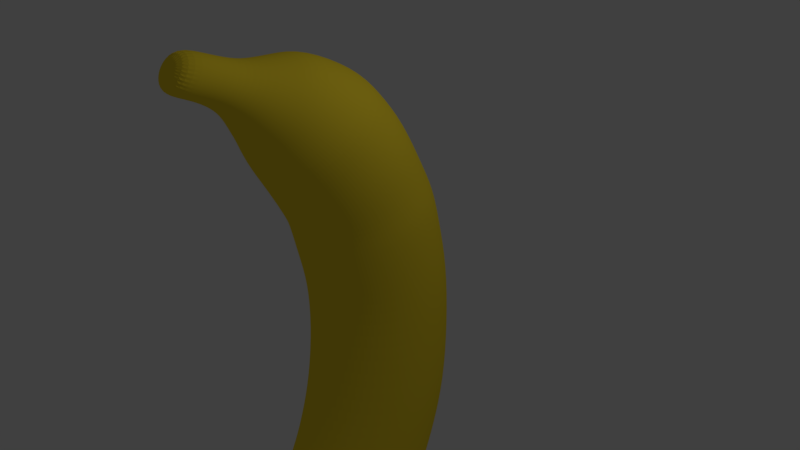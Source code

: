 # Source: bannana.blend  (saved by Blender 2.79.0; exported with 4.5.12 LTS)
import bpy
from mathutils import Matrix  # noqa: F401  (used for matrix-valued properties, if any)

bpy.ops.wm.read_factory_settings(use_empty=True)
scene = bpy.context.scene
scene.name = 'Scene'

# ---- collections
col_collection_1 = bpy.data.collections.new('Collection 1'); scene.collection.children.link(col_collection_1)

# ---- materials (node trees are filled in below, after node groups)
mat_material_001 = bpy.data.materials.new('Material.001')
mat_material_001.alpha_threshold = 0.0
mat_material_001.use_transparent_shadow = False
mat_material_001.diffuse_color = (1.0, 0.7529, 0.0356, 1.0)
mat_material_001.roughness = 0.5

# ---- material node trees

# ---- world
world_world = bpy.data.worlds.new('World'); scene.world = world_world
world_world.color = (0.05088, 0.05088, 0.05088)
world_world.use_sun_shadow = False
world_world.sun_shadow_jitter_overblur = 0.0
world_world.cycles.sampling_method = 'MANUAL'

# ---- cameras
cam_camera = bpy.data.cameras.new('Camera')
cam_camera.clip_end = 100.0
cam_camera.lens = 35.0
cam_camera.sensor_width = 32.0
cam_camera.sensor_height = 18.0
cam_camera.ortho_scale = 7.314
cam_camera.dof.focus_distance = 0.0
cam_camera.dof.aperture_fstop = 128.0

# ---- lights
light_lamp = bpy.data.lights.new('Lamp', 'POINT')
light_lamp.transmission_factor = 0.0
light_lamp.cutoff_distance = 30.0
light_lamp.energy = 100.0
light_lamp.shadow_buffer_clip_start = 1.001
light_lamp.shadow_soft_size = 0.1
light_lamp.shadow_maximum_resolution = 0.006
light_lamp.use_absolute_resolution = True

# ---- meshes
me_cylinder = bpy.data.meshes.new('Cylinder')
me_cylinder.from_pydata([(2.375e-09, 0.9075, 0.08079), (0.0, 1.0, 1.0), (0.1912, 0.8887, 0.08079), (0.1951, 0.9808, 1.0), (0.375, 0.8329, 0.08079), (0.3827, 0.9239, 1.0), (0.5445, 0.7423, 0.08079), (0.5556, 0.8315, 1.0), (0.693, 0.6205, 0.08079), (0.7071, 0.7071, 1.0), (0.8148, 0.472, 0.08079), (0.8315, 0.5556, 1.0), (0.9054, 0.3025, 0.08079), (0.9239, 0.3827, 1.0), (0.9612, 0.1187, 0.08079), (0.9808, 0.1951, 1.0), (0.98, -0.07249, 0.08079), (1.0, 7.55e-08, 1.0), (0.9612, -0.2637, 0.08079), (0.9808, -0.1951, 1.0), (0.9054, -0.4475, 0.08079), (0.9239, -0.3827, 1.0), (0.8148, -0.617, 0.08079), (0.8315, -0.5556, 1.0), (0.693, -0.7655, 0.08079), (0.7071, -0.7071, 1.0), (0.5445, -0.8873, 0.08079), (0.5556, -0.8315, 1.0), (0.375, -0.9779, 0.08079), (0.3827, -0.9239, 1.0), (0.1912, -1.034, 0.08079), (0.1951, -0.9808, 1.0), (-3.169e-07, -1.052, 0.08079), (-3.258e-07, -1.0, 1.0), (-0.1912, -1.034, 0.08079), (-0.1951, -0.9808, 1.0), (-0.375, -0.9779, 0.08079), (-0.3827, -0.9239, 1.0), (-0.5445, -0.8873, 0.08079), (-0.5556, -0.8315, 1.0), (-0.693, -0.7655, 0.08079), (-0.7071, -0.7071, 1.0), (-0.8148, -0.617, 0.08079), (-0.8315, -0.5556, 1.0), (-0.9054, -0.4475, 0.08079), (-0.9239, -0.3827, 1.0), (-0.9612, -0.2637, 0.08079), (-0.9808, -0.1951, 1.0), (-0.98, -0.07249, 0.08079), (-1.0, 9.656e-07, 1.0), (-0.9612, 0.1187, 0.08079), (-0.9808, 0.1951, 1.0), (-0.9054, 0.3025, 0.08079), (-0.9239, 0.3827, 1.0), (-0.8148, 0.472, 0.08079), (-0.8315, 0.5556, 1.0), (-0.693, 0.6205, 0.08079), (-0.7071, 0.7071, 1.0), (-0.5445, 0.7423, 0.08079), (-0.5556, 0.8315, 1.0), (-0.375, 0.8329, 0.08079), (-0.3827, 0.9239, 1.0), (-0.1912, 0.8887, 0.08079), (-0.1951, 0.9808, 1.0), (-6.373e-08, 1.182, 1.68), (0.1951, 1.163, 1.68), (0.3827, 1.106, 1.68), (0.5556, 1.013, 1.68), (0.7071, 0.889, 1.68), (0.8315, 0.7375, 1.68), (0.9239, 0.5646, 1.68), (0.9808, 0.377, 1.68), (1.0, 0.1819, 1.68), (0.9808, -0.0132, 1.68), (0.9239, -0.2008, 1.68), (0.8315, -0.3737, 1.68), (0.7071, -0.5252, 1.68), (0.5556, -0.6496, 1.68), (0.3827, -0.742, 1.68), (0.1951, -0.7989, 1.68), (-3.896e-07, -0.8181, 1.68), (-0.1951, -0.7989, 1.68), (-0.3827, -0.742, 1.68), (-0.5556, -0.6496, 1.68), (-0.7071, -0.5252, 1.68), (-0.8315, -0.3737, 1.68), (-0.9239, -0.2008, 1.68), (-0.9808, -0.0132, 1.68), (-1.0, 0.1819, 1.68), (-0.9808, 0.377, 1.68), (-0.9239, 0.5646, 1.68), (-0.8315, 0.7375, 1.68), (-0.7071, 0.889, 1.68), (-0.5556, 1.013, 1.68), (-0.3827, 1.106, 1.68), (-0.1951, 1.163, 1.68), (-6.373e-08, 1.348, 2.131), (0.1951, 1.329, 2.131), (0.3827, 1.272, 2.131), (0.5556, 1.179, 2.131), (0.7071, 1.055, 2.131), (0.8315, 0.9035, 2.131), (0.9239, 0.7306, 2.131), (0.9808, 0.5431, 2.131), (1.0, 0.348, 2.131), (0.9808, 0.1529, 2.131), (0.9239, -0.03472, 2.131), (0.8315, -0.2076, 2.131), (0.7071, -0.3591, 2.131), (0.5556, -0.4835, 2.131), (0.3827, -0.5759, 2.131), (0.1951, -0.6328, 2.131), (-3.896e-07, -0.652, 2.131), (-0.1951, -0.6328, 2.131), (-0.3827, -0.5759, 2.131), (-0.5556, -0.4835, 2.131), (-0.7071, -0.3591, 2.131), (-0.8315, -0.2076, 2.131), (-0.9239, -0.03472, 2.131), (-0.9808, 0.1529, 2.131), (-1.0, 0.348, 2.131), (-0.9808, 0.5431, 2.131), (-0.9239, 0.7306, 2.131), (-0.8315, 0.9035, 2.131), (-0.7071, 1.055, 2.131), (-0.5556, 1.179, 2.131), (-0.3827, 1.272, 2.131), (-0.1951, 1.329, 2.131), (-1.275e-07, 1.565, 2.553), (0.1951, 1.546, 2.554), (0.3827, 1.489, 2.557), (0.5556, 1.397, 2.562), (0.7071, 1.273, 2.568), (0.8315, 1.122, 2.576), (0.9239, 0.9489, 2.585), (0.9808, 0.7616, 2.595), (1.0, 0.5668, 2.605), (0.9808, 0.3719, 2.616), (0.9239, 0.1846, 2.625), (0.8315, 0.01195, 2.634), (0.7071, -0.1394, 2.642), (0.5556, -0.2636, 2.649), (0.3827, -0.3559, 2.654), (0.1951, -0.4127, 2.657), (-4.533e-07, -0.4319, 2.658), (-0.1951, -0.4127, 2.657), (-0.3827, -0.3559, 2.654), (-0.5556, -0.2636, 2.649), (-0.7071, -0.1394, 2.642), (-0.8315, 0.01195, 2.634), (-0.9239, 0.1846, 2.625), (-0.9808, 0.3719, 2.616), (-1.0, 0.5668, 2.605), (-0.9808, 0.7616, 2.595), (-0.9239, 0.9489, 2.585), (-0.8315, 1.122, 2.576), (-0.7071, 1.273, 2.568), (-0.5556, 1.397, 2.562), (-0.3827, 1.489, 2.557), (-0.1951, 1.546, 2.554), (-1.252e-07, 1.738, 2.907), (0.1889, 1.719, 2.909), (0.3705, 1.665, 2.915), (0.5378, 1.576, 2.925), (0.6845, 1.456, 2.937), (0.8049, 1.31, 2.952), (0.8944, 1.143, 2.97), (0.9495, 0.9628, 2.989), (0.9681, 0.775, 3.009), (0.9495, 0.5872, 3.028), (0.8944, 0.4066, 3.047), (0.8049, 0.2401, 3.065), (0.6845, 0.09421, 3.08), (0.5378, -0.02553, 3.093), (0.3705, -0.1145, 3.102), (0.1889, -0.1693, 3.108), (-4.407e-07, -0.1878, 3.11), (-0.1889, -0.1693, 3.108), (-0.3705, -0.1145, 3.102), (-0.5378, -0.02553, 3.093), (-0.6845, 0.09421, 3.08), (-0.8049, 0.2401, 3.065), (-0.8944, 0.4066, 3.047), (-0.9495, 0.5872, 3.028), (-0.9681, 0.775, 3.009), (-0.9495, 0.9628, 2.989), (-0.8944, 1.143, 2.97), (-0.8049, 1.31, 2.952), (-0.6845, 1.456, 2.937), (-0.5378, 1.576, 2.925), (-0.3705, 1.665, 2.915), (-0.1889, 1.719, 2.909), (-1.199e-07, 1.925, 3.197), (0.1741, 1.908, 3.2), (0.3415, 1.859, 3.211), (0.4958, 1.778, 3.228), (0.631, 1.669, 3.251), (0.742, 1.537, 3.278), (0.8244, 1.386, 3.31), (0.8752, 1.222, 3.345), (0.8923, 1.052, 3.38), (0.8752, 0.8814, 3.416), (0.8244, 0.7176, 3.451), (0.742, 0.5666, 3.482), (0.631, 0.4343, 3.51), (0.4958, 0.3257, 3.533), (0.3415, 0.245, 3.55), (0.1741, 0.1953, 3.56), (-4.107e-07, 0.1785, 3.564), (-0.1741, 0.1953, 3.56), (-0.3415, 0.245, 3.55), (-0.4958, 0.3257, 3.533), (-0.631, 0.4343, 3.51), (-0.742, 0.5666, 3.482), (-0.8244, 0.7176, 3.451), (-0.8752, 0.8814, 3.416), (-0.8923, 1.052, 3.38), (-0.8752, 1.222, 3.345), (-0.8244, 1.386, 3.31), (-0.742, 1.537, 3.278), (-0.631, 1.669, 3.251), (-0.4958, 1.778, 3.228), (-0.3415, 1.859, 3.211), (-0.1741, 1.908, 3.2), (-8.7e-08, 2.181, 3.605), (0.1112, 2.171, 3.61), (0.2181, 2.142, 3.625), (0.3167, 2.096, 3.65), (0.4031, 2.033, 3.683), (0.474, 1.957, 3.723), (0.5267, 1.87, 3.769), (0.5591, 1.775, 3.819), (0.57, 1.677, 3.871), (0.5591, 1.578, 3.923), (0.5267, 1.484, 3.972), (0.474, 1.396, 4.018), (0.4031, 1.32, 4.059), (0.3167, 1.257, 4.092), (0.2181, 1.211, 4.116), (0.1112, 1.182, 4.131), (-2.727e-07, 1.172, 4.136), (-0.1112, 1.182, 4.131), (-0.2181, 1.211, 4.116), (-0.3167, 1.257, 4.092), (-0.4031, 1.32, 4.059), (-0.474, 1.396, 4.018), (-0.5267, 1.484, 3.972), (-0.5591, 1.578, 3.923), (-0.57, 1.677, 3.871), (-0.5591, 1.775, 3.819), (-0.5267, 1.87, 3.769), (-0.474, 1.957, 3.723), (-0.4031, 2.033, 3.683), (-0.3167, 2.096, 3.65), (-0.2181, 2.142, 3.625), (-0.1112, 2.171, 3.61), (-6.599e-08, 2.44, 4.02), (0.05786, 2.437, 4.024), (0.1135, 2.426, 4.037), (0.1648, 2.409, 4.059), (0.2097, 2.386, 4.087), (0.2466, 2.358, 4.122), (0.274, 2.325, 4.162), (0.2909, 2.29, 4.205), (0.2966, 2.254, 4.25), (0.2909, 2.217, 4.295), (0.274, 2.182, 4.338), (0.2466, 2.15, 4.378), (0.2097, 2.122, 4.413), (0.1648, 2.099, 4.442), (0.1135, 2.081, 4.463), (0.05786, 2.071, 4.476), (-1.626e-07, 2.067, 4.481), (-0.05786, 2.071, 4.476), (-0.1135, 2.081, 4.463), (-0.1648, 2.099, 4.442), (-0.2097, 2.122, 4.413), (-0.2466, 2.15, 4.378), (-0.274, 2.182, 4.338), (-0.2909, 2.217, 4.295), (-0.2966, 2.254, 4.25), (-0.2909, 2.29, 4.205), (-0.274, 2.325, 4.162), (-0.2466, 2.358, 4.122), (-0.2097, 2.386, 4.087), (-0.1648, 2.409, 4.059), (-0.1135, 2.426, 4.037), (-0.05786, 2.437, 4.024), (2.375e-09, 0.9398, -0.6515), (0.1912, 0.9211, -0.6538), (0.375, 0.8658, -0.6606), (0.5445, 0.7759, -0.6716), (0.693, 0.6549, -0.6864), (0.8148, 0.5075, -0.7044), (0.9054, 0.3393, -0.7249), (0.9612, 0.1568, -0.7472), (0.98, -0.03295, -0.7704), (0.9612, -0.2227, -0.7936), (0.9054, -0.4052, -0.8159), (0.8148, -0.5734, -0.8365), (0.693, -0.7208, -0.8545), (0.5445, -0.8418, -0.8693), (0.375, -0.9317, -0.8803), (0.1912, -0.987, -0.8871), (-3.169e-07, -1.006, -0.8894), (-0.1912, -0.987, -0.8871), (-0.375, -0.9317, -0.8803), (-0.5445, -0.8418, -0.8693), (-0.693, -0.7208, -0.8545), (-0.8148, -0.5734, -0.8365), (-0.9054, -0.4052, -0.8159), (-0.9612, -0.2227, -0.7936), (-0.98, -0.03295, -0.7704), (-0.9612, 0.1568, -0.7472), (-0.9054, 0.3393, -0.7249), (-0.8148, 0.5075, -0.7044), (-0.693, 0.6549, -0.6864), (-0.5445, 0.7759, -0.6716), (-0.375, 0.8658, -0.6606), (-0.1912, 0.9211, -0.6538), (6.037e-09, 1.066, -1.146), (0.1912, 1.048, -1.15), (0.375, 0.9938, -1.163), (0.5445, 0.9057, -1.185), (0.693, 0.7872, -1.213), (0.8148, 0.6428, -1.248), (0.9054, 0.4781, -1.287), (0.9612, 0.2993, -1.33), (0.98, 0.1134, -1.375), (0.9612, -0.07246, -1.42), (0.9054, -0.2512, -1.463), (0.8148, -0.416, -1.502), (0.693, -0.5604, -1.537), (0.5445, -0.6789, -1.565), (0.375, -0.7669, -1.586), (0.1912, -0.8211, -1.599), (-3.133e-07, -0.8395, -1.604), (-0.1912, -0.8211, -1.599), (-0.375, -0.7669, -1.586), (-0.5445, -0.6789, -1.565), (-0.693, -0.5604, -1.537), (-0.8148, -0.416, -1.502), (-0.9054, -0.2512, -1.463), (-0.9612, -0.07246, -1.42), (-0.98, 0.1134, -1.375), (-0.9612, 0.2993, -1.33), (-0.9054, 0.4781, -1.287), (-0.8148, 0.6428, -1.248), (-0.693, 0.7872, -1.213), (-0.5445, 0.9057, -1.185), (-0.375, 0.9938, -1.163), (-0.1912, 1.048, -1.15), (3.474e-09, 1.18, -1.619), (0.1912, 1.162, -1.624), (0.375, 1.107, -1.637), (0.5445, 1.019, -1.658), (0.693, 0.9009, -1.686), (0.8148, 0.7565, -1.721), (0.9054, 0.5918, -1.761), (0.9612, 0.413, -1.804), (0.98, 0.2271, -1.848), (0.9612, 0.04122, -1.893), (0.9054, -0.1375, -1.936), (0.8148, -0.3023, -1.975), (0.693, -0.4467, -2.01), (0.5445, -0.5652, -2.039), (0.375, -0.6532, -2.06), (0.1912, -0.7075, -2.073), (-3.159e-07, -0.7258, -2.077), (-0.1912, -0.7075, -2.073), (-0.375, -0.6532, -2.06), (-0.5445, -0.5652, -2.039), (-0.693, -0.4467, -2.01), (-0.8148, -0.3023, -1.975), (-0.9054, -0.1375, -1.936), (-0.9612, 0.04122, -1.893), (-0.98, 0.2271, -1.848), (-0.9612, 0.413, -1.804), (-0.9054, 0.5918, -1.761), (-0.8148, 0.7565, -1.721), (-0.693, 0.9009, -1.686), (-0.5445, 1.019, -1.658), (-0.375, 1.107, -1.637), (-0.1912, 1.162, -1.624), (7.56e-09, 1.245, -1.799), (0.1847, 1.228, -1.805), (0.3623, 1.178, -1.825), (0.526, 1.097, -1.857), (0.6695, 0.9873, -1.901), (0.7872, 0.8539, -1.953), (0.8747, 0.7017, -2.014), (0.9286, 0.5365, -2.079), (0.9467, 0.3647, -2.147), (0.9286, 0.193, -2.215), (0.8747, 0.02782, -2.28), (0.7872, -0.1244, -2.34), (0.6695, -0.2578, -2.393), (0.526, -0.3673, -2.436), (0.3623, -0.4487, -2.468), (0.1847, -0.4988, -2.488), (-3.009e-07, -0.5157, -2.495), (-0.1847, -0.4988, -2.488), (-0.3623, -0.4487, -2.468), (-0.526, -0.3673, -2.436), (-0.6695, -0.2578, -2.393), (-0.7872, -0.1244, -2.34), (-0.8747, 0.02782, -2.28), (-0.9286, 0.193, -2.215), (-0.9467, 0.3647, -2.147), (-0.9286, 0.5365, -2.079), (-0.8747, 0.7017, -2.014), (-0.7872, 0.8539, -1.953), (-0.6695, 0.9873, -1.901), (-0.526, 1.097, -1.857), (-0.3623, 1.178, -1.825), (-0.1847, 1.228, -1.805), (-1.189e-07, 1.425, -2.132), (0.1847, 1.409, -2.141), (0.3623, 1.362, -2.168), (0.526, 1.287, -2.212), (0.6695, 1.185, -2.272), (0.7872, 1.061, -2.344), (0.8747, 0.9197, -2.426), (0.9286, 0.7663, -2.516), (0.9467, 0.6067, -2.609), (0.9286, 0.4471, -2.702), (0.8747, 0.2937, -2.791), (0.7872, 0.1523, -2.874), (0.6695, 0.02833, -2.946), (0.526, -0.0734, -3.005), (0.3623, -0.149, -3.049), (0.1847, -0.1955, -3.076), (-4.274e-07, -0.2112, -3.086), (-0.1847, -0.1955, -3.076), (-0.3623, -0.149, -3.049), (-0.526, -0.0734, -3.005), (-0.6695, 0.02833, -2.946), (-0.7872, 0.1523, -2.874), (-0.8747, 0.2937, -2.791), (-0.9286, 0.4471, -2.702), (-0.9467, 0.6067, -2.609), (-0.9286, 0.7663, -2.516), (-0.8747, 0.9197, -2.426), (-0.7872, 1.061, -2.344), (-0.6695, 1.185, -2.272), (-0.526, 1.287, -2.212), (-0.3623, 1.362, -2.168), (-0.1847, 1.409, -2.141), (-1.111e-07, 1.596, -2.429), (0.1775, 1.582, -2.439), (0.3482, 1.54, -2.47), (0.5055, 1.472, -2.519), (0.6434, 1.38, -2.586), (0.7565, 1.269, -2.667), (0.8406, 1.142, -2.759), (0.8924, 1.003, -2.86), (0.9099, 0.8599, -2.964), (0.8924, 0.7164, -3.068), (0.8406, 0.5783, -3.169), (0.7565, 0.4511, -3.261), (0.6434, 0.3396, -3.343), (0.5055, 0.2481, -3.409), (0.3482, 0.1801, -3.459), (0.1775, 0.1383, -3.489), (-4.076e-07, 0.1241, -3.499), (-0.1775, 0.1383, -3.489), (-0.3482, 0.1801, -3.459), (-0.5055, 0.2481, -3.409), (-0.6434, 0.3396, -3.343), (-0.7565, 0.4511, -3.261), (-0.8406, 0.5783, -3.169), (-0.8924, 0.7164, -3.068), (-0.9099, 0.8599, -2.964), (-0.8924, 1.003, -2.86), (-0.8406, 1.142, -2.759), (-0.7565, 1.269, -2.667), (-0.6434, 1.38, -2.586), (-0.5055, 1.472, -2.519), (-0.3482, 1.54, -2.47), (-0.1775, 1.582, -2.439), (-1.114e-07, 1.803, -2.765), (0.1685, 1.79, -2.775), (0.3306, 1.75, -2.804), (0.4799, 1.685, -2.851), (0.6108, 1.599, -2.914), (0.7183, 1.493, -2.991), (0.7981, 1.372, -3.079), (0.8473, 1.241, -3.174), (0.8639, 1.105, -3.273), (0.8473, 0.9683, -3.372), (0.7981, 0.8373, -3.468), (0.7183, 0.7165, -3.556), (0.6108, 0.6106, -3.633), (0.4799, 0.5237, -3.696), (0.3306, 0.4592, -3.743), (0.1685, 0.4194, -3.772), (-3.929e-07, 0.406, -3.781), (-0.1685, 0.4194, -3.772), (-0.3306, 0.4592, -3.743), (-0.4799, 0.5237, -3.696), (-0.6108, 0.6106, -3.633), (-0.7183, 0.7165, -3.556), (-0.7981, 0.8373, -3.468), (-0.8473, 0.9683, -3.372), (-0.8639, 1.105, -3.273), (-0.8473, 1.241, -3.174), (-0.7981, 1.372, -3.079), (-0.7183, 1.493, -2.991), (-0.6108, 1.599, -2.914), (-0.4799, 1.685, -2.851), (-0.3306, 1.75, -2.804), (-0.1685, 1.79, -2.775), (-2.227e-07, 1.921, -3.053), (0.1339, 1.912, -3.063), (0.2627, 1.886, -3.092), (0.3813, 1.843, -3.139), (0.4854, 1.786, -3.202), (0.5707, 1.716, -3.279), (0.6342, 1.636, -3.366), (0.6732, 1.549, -3.462), (0.6864, 1.459, -3.56), (0.6732, 1.368, -3.659), (0.6342, 1.281, -3.754), (0.5707, 1.201, -3.842), (0.4854, 1.131, -3.919), (0.3813, 1.074, -3.982), (0.2627, 1.031, -4.029), (0.1339, 1.005, -4.058), (-4.464e-07, 0.9958, -4.067), (-0.1339, 1.005, -4.058), (-0.2627, 1.031, -4.029), (-0.3813, 1.074, -3.982), (-0.4854, 1.131, -3.919), (-0.5707, 1.201, -3.842), (-0.6342, 1.281, -3.754), (-0.6732, 1.368, -3.659), (-0.6864, 1.459, -3.56), (-0.6732, 1.549, -3.462), (-0.6342, 1.636, -3.366), (-0.5707, 1.716, -3.279), (-0.4854, 1.786, -3.202), (-0.3813, 1.843, -3.139), (-0.2627, 1.886, -3.092), (-0.1339, 1.912, -3.063), (-2.675e-07, 2.022, -3.237), (0.1084, 2.015, -3.246), (0.2127, 1.995, -3.27), (0.3088, 1.962, -3.309), (0.3931, 1.918, -3.362), (0.4622, 1.864, -3.427), (0.5136, 1.802, -3.5), (0.5452, 1.735, -3.58), (0.5559, 1.665, -3.663), (0.5452, 1.596, -3.747), (0.5136, 1.529, -3.826), (0.4622, 1.467, -3.9), (0.3931, 1.413, -3.965), (0.3088, 1.368, -4.018), (0.2127, 1.335, -4.057), (0.1084, 1.315, -4.081), (-4.486e-07, 1.308, -4.089), (-0.1084, 1.315, -4.081), (-0.2127, 1.335, -4.057), (-0.3088, 1.368, -4.018), (-0.3931, 1.413, -3.965), (-0.4622, 1.467, -3.9), (-0.5136, 1.529, -3.826), (-0.5452, 1.596, -3.747), (-0.5559, 1.665, -3.663), (-0.5452, 1.735, -3.58), (-0.5136, 1.802, -3.5), (-0.4622, 1.864, -3.427), (-0.3931, 1.918, -3.362), (-0.3088, 1.962, -3.309), (-0.2127, 1.995, -3.27), (-0.1084, 2.015, -3.246), (-2.601e-07, 2.179, -3.533), (0.07305, 2.174, -3.538), (0.1433, 2.16, -3.555), (0.208, 2.138, -3.581), (0.2648, 2.108, -3.617), (0.3113, 2.072, -3.66), (0.346, 2.03, -3.71), (0.3673, 1.985, -3.764), (0.3745, 1.938, -3.82), (0.3673, 1.891, -3.876), (0.346, 1.846, -3.93), (0.3113, 1.805, -3.979), (0.2648, 1.768, -4.023), (0.208, 1.738, -4.058), (0.1433, 1.716, -4.085), (0.07305, 1.702, -4.101), (-3.821e-07, 1.698, -4.107), (-0.07305, 1.702, -4.101), (-0.1433, 1.716, -4.085), (-0.208, 1.738, -4.058), (-0.2648, 1.768, -4.023), (-0.3114, 1.805, -3.979), (-0.346, 1.846, -3.93), (-0.3673, 1.891, -3.876), (-0.3745, 1.938, -3.82), (-0.3673, 1.985, -3.764), (-0.346, 2.03, -3.71), (-0.3113, 2.072, -3.66), (-0.2648, 2.108, -3.617), (-0.208, 2.138, -3.581), (-0.1433, 2.16, -3.555), (-0.07305, 2.174, -3.538), (-1.221e-07, 2.377, -3.715), (0.05693, 2.374, -3.719), (0.1117, 2.363, -3.731), (0.1621, 2.345, -3.752), (0.2063, 2.321, -3.779), (0.2426, 2.291, -3.812), (0.2696, 2.258, -3.85), (0.2862, 2.221, -3.891), (0.2918, 2.184, -3.933), (0.2862, 2.146, -3.976), (0.2696, 2.109, -4.017), (0.2426, 2.076, -4.054), (0.2063, 2.047, -4.087), (0.1621, 2.023, -4.115), (0.1117, 2.005, -4.135), (0.05693, 1.994, -4.147), (-2.172e-07, 1.99, -4.151), (-0.05693, 1.994, -4.147), (-0.1117, 2.005, -4.135), (-0.1621, 2.023, -4.115), (-0.2063, 2.047, -4.087), (-0.2426, 2.076, -4.054), (-0.2696, 2.109, -4.017), (-0.2862, 2.146, -3.976), (-0.2918, 2.184, -3.933), (-0.2862, 2.221, -3.891), (-0.2696, 2.258, -3.85), (-0.2426, 2.291, -3.812), (-0.2063, 2.321, -3.779), (-0.1621, 2.345, -3.752), (-0.1117, 2.363, -3.731), (-0.05693, 2.374, -3.719), (-1.053e-07, 2.642, -3.855), (0.05134, 2.639, -3.859), (0.1007, 2.631, -3.872), (0.1462, 2.618, -3.893), (0.1861, 2.601, -3.92), (0.2188, 2.58, -3.954), (0.2431, 2.557, -3.993), (0.2581, 2.531, -4.035), (0.2631, 2.504, -4.079), (0.2581, 2.477, -4.123), (0.2431, 2.451, -4.165), (0.2188, 2.427, -4.203), (0.1861, 2.406, -4.237), (0.1462, 2.389, -4.265), (0.1007, 2.376, -4.286), (0.05134, 2.369, -4.299), (-1.91e-07, 2.366, -4.303), (-0.05134, 2.369, -4.299), (-0.1007, 2.376, -4.286), (-0.1462, 2.389, -4.265), (-0.1861, 2.406, -4.237), (-0.2188, 2.427, -4.203), (-0.2431, 2.451, -4.165), (-0.2581, 2.477, -4.123), (-0.2631, 2.504, -4.079), (-0.2581, 2.531, -4.035), (-0.2431, 2.557, -3.993), (-0.2188, 2.58, -3.954), (-0.1861, 2.601, -3.92), (-0.1462, 2.618, -3.893), (-0.1007, 2.631, -3.872), (-0.05134, 2.639, -3.859), (-1.146e-07, 2.962, -3.981), (0.05031, 2.959, -3.985), (0.09869, 2.951, -3.998), (0.1433, 2.939, -4.018), (0.1823, 2.922, -4.045), (0.2144, 2.901, -4.079), (0.2382, 2.878, -4.116), (0.2529, 2.853, -4.158), (0.2579, 2.826, -4.201), (0.2529, 2.8, -4.243), (0.2382, 2.775, -4.285), (0.2144, 2.751, -4.323), (0.1823, 2.731, -4.356), (0.1433, 2.714, -4.383), (0.09869, 2.702, -4.403), (0.05031, 2.694, -4.416), (-1.986e-07, 2.691, -4.42), (-0.05031, 2.694, -4.416), (-0.09869, 2.702, -4.403), (-0.1433, 2.714, -4.383), (-0.1823, 2.731, -4.356), (-0.2144, 2.751, -4.323), (-0.2382, 2.775, -4.285), (-0.2529, 2.8, -4.243), (-0.2579, 2.826, -4.201), (-0.2529, 2.853, -4.158), (-0.2382, 2.878, -4.116), (-0.2144, 2.901, -4.079), (-0.1823, 2.922, -4.045), (-0.1433, 2.939, -4.018), (-0.09869, 2.951, -3.998), (-0.05031, 2.959, -3.985)], [], [(0, 1, 3, 2), (2, 3, 5, 4), (4, 5, 7, 6), (6, 7, 9, 8), (8, 9, 11, 10), (10, 11, 13, 12), (12, 13, 15, 14), (14, 15, 17, 16), (16, 17, 19, 18), (18, 19, 21, 20), (20, 21, 23, 22), (22, 23, 25, 24), (24, 25, 27, 26), (26, 27, 29, 28), (28, 29, 31, 30), (30, 31, 33, 32), (32, 33, 35, 34), (34, 35, 37, 36), (36, 37, 39, 38), (38, 39, 41, 40), (40, 41, 43, 42), (42, 43, 45, 44), (44, 45, 47, 46), (46, 47, 49, 48), (48, 49, 51, 50), (50, 51, 53, 52), (52, 53, 55, 54), (54, 55, 57, 56), (56, 57, 59, 58), (58, 59, 61, 60), (63, 61, 94, 95), (60, 61, 63, 62), (62, 63, 1, 0), (14, 16, 296, 295), (88, 87, 119, 120), (19, 17, 72, 73), (37, 35, 81, 82), (55, 53, 90, 91), (11, 9, 68, 69), (29, 27, 77, 78), (47, 45, 86, 87), (3, 1, 64, 65), (1, 63, 95, 64), (21, 19, 73, 74), (39, 37, 82, 83), (57, 55, 91, 92), (13, 11, 69, 70), (31, 29, 78, 79), (49, 47, 87, 88), (5, 3, 65, 66), (23, 21, 74, 75), (41, 39, 83, 84), (59, 57, 92, 93), (15, 13, 70, 71), (33, 31, 79, 80), (51, 49, 88, 89), (7, 5, 66, 67), (25, 23, 75, 76), (43, 41, 84, 85), (61, 59, 93, 94), (17, 15, 71, 72), (35, 33, 80, 81), (53, 51, 89, 90), (9, 7, 67, 68), (27, 25, 76, 77), (45, 43, 85, 86), (123, 122, 154, 155), (75, 74, 106, 107), (89, 88, 120, 121), (76, 75, 107, 108), (90, 89, 121, 122), (77, 76, 108, 109), (91, 90, 122, 123), (78, 77, 109, 110), (65, 64, 96, 97), (92, 91, 123, 124), (79, 78, 110, 111), (66, 65, 97, 98), (93, 92, 124, 125), (80, 79, 111, 112), (67, 66, 98, 99), (94, 93, 125, 126), (81, 80, 112, 113), (68, 67, 99, 100), (95, 94, 126, 127), (82, 81, 113, 114), (69, 68, 100, 101), (64, 95, 127, 96), (83, 82, 114, 115), (70, 69, 101, 102), (84, 83, 115, 116), (71, 70, 102, 103), (85, 84, 116, 117), (72, 71, 103, 104), (86, 85, 117, 118), (73, 72, 104, 105), (87, 86, 118, 119), (74, 73, 105, 106), (131, 130, 162, 163), (110, 109, 141, 142), (97, 96, 128, 129), (124, 123, 155, 156), (111, 110, 142, 143), (98, 97, 129, 130), (125, 124, 156, 157), (112, 111, 143, 144), (99, 98, 130, 131), (126, 125, 157, 158), (113, 112, 144, 145), (100, 99, 131, 132), (127, 126, 158, 159), (114, 113, 145, 146), (101, 100, 132, 133), (96, 127, 159, 128), (115, 114, 146, 147), (102, 101, 133, 134), (116, 115, 147, 148), (103, 102, 134, 135), (117, 116, 148, 149), (104, 103, 135, 136), (118, 117, 149, 150), (105, 104, 136, 137), (119, 118, 150, 151), (106, 105, 137, 138), (120, 119, 151, 152), (107, 106, 138, 139), (121, 120, 152, 153), (108, 107, 139, 140), (122, 121, 153, 154), (109, 108, 140, 141), (166, 165, 197, 198), (158, 157, 189, 190), (145, 144, 176, 177), (132, 131, 163, 164), (159, 158, 190, 191), (146, 145, 177, 178), (133, 132, 164, 165), (128, 159, 191, 160), (147, 146, 178, 179), (134, 133, 165, 166), (148, 147, 179, 180), (135, 134, 166, 167), (149, 148, 180, 181), (136, 135, 167, 168), (150, 149, 181, 182), (137, 136, 168, 169), (151, 150, 182, 183), (138, 137, 169, 170), (152, 151, 183, 184), (139, 138, 170, 171), (153, 152, 184, 185), (140, 139, 171, 172), (154, 153, 185, 186), (141, 140, 172, 173), (155, 154, 186, 187), (142, 141, 173, 174), (129, 128, 160, 161), (156, 155, 187, 188), (143, 142, 174, 175), (130, 129, 161, 162), (157, 156, 188, 189), (144, 143, 175, 176), (201, 200, 232, 233), (180, 179, 211, 212), (167, 166, 198, 199), (181, 180, 212, 213), (168, 167, 199, 200), (182, 181, 213, 214), (169, 168, 200, 201), (183, 182, 214, 215), (170, 169, 201, 202), (184, 183, 215, 216), (171, 170, 202, 203), (185, 184, 216, 217), (172, 171, 203, 204), (186, 185, 217, 218), (173, 172, 204, 205), (187, 186, 218, 219), (174, 173, 205, 206), (161, 160, 192, 193), (188, 187, 219, 220), (175, 174, 206, 207), (162, 161, 193, 194), (189, 188, 220, 221), (176, 175, 207, 208), (163, 162, 194, 195), (190, 189, 221, 222), (177, 176, 208, 209), (164, 163, 195, 196), (191, 190, 222, 223), (178, 177, 209, 210), (165, 164, 196, 197), (160, 191, 223, 192), (179, 178, 210, 211), (246, 245, 277, 278), (215, 214, 246, 247), (202, 201, 233, 234), (216, 215, 247, 248), (203, 202, 234, 235), (217, 216, 248, 249), (204, 203, 235, 236), (218, 217, 249, 250), (205, 204, 236, 237), (219, 218, 250, 251), (206, 205, 237, 238), (193, 192, 224, 225), (220, 219, 251, 252), (207, 206, 238, 239), (194, 193, 225, 226), (221, 220, 252, 253), (208, 207, 239, 240), (195, 194, 226, 227), (222, 221, 253, 254), (209, 208, 240, 241), (196, 195, 227, 228), (223, 222, 254, 255), (210, 209, 241, 242), (197, 196, 228, 229), (192, 223, 255, 224), (211, 210, 242, 243), (198, 197, 229, 230), (212, 211, 243, 244), (199, 198, 230, 231), (213, 212, 244, 245), (200, 199, 231, 232), (214, 213, 245, 246), (257, 256, 287, 286, 285, 284, 283, 282, 281, 280, 279, 278, 277, 276, 275, 274, 273, 272, 271, 270, 269, 268, 267, 266, 265, 264, 263, 262, 261, 260, 259, 258), (233, 232, 264, 265), (247, 246, 278, 279), (234, 233, 265, 266), (248, 247, 279, 280), (235, 234, 266, 267), (249, 248, 280, 281), (236, 235, 267, 268), (250, 249, 281, 282), (237, 236, 268, 269), (251, 250, 282, 283), (238, 237, 269, 270), (225, 224, 256, 257), (252, 251, 283, 284), (239, 238, 270, 271), (226, 225, 257, 258), (253, 252, 284, 285), (240, 239, 271, 272), (227, 226, 258, 259), (254, 253, 285, 286), (241, 240, 272, 273), (228, 227, 259, 260), (255, 254, 286, 287), (242, 241, 273, 274), (229, 228, 260, 261), (224, 255, 287, 256), (243, 242, 274, 275), (230, 229, 261, 262), (244, 243, 275, 276), (231, 230, 262, 263), (245, 244, 276, 277), (232, 231, 263, 264), (288, 289, 321, 320), (32, 34, 305, 304), (50, 52, 314, 313), (6, 8, 292, 291), (24, 26, 301, 300), (42, 44, 310, 309), (60, 62, 319, 318), (16, 18, 297, 296), (34, 36, 306, 305), (52, 54, 315, 314), (8, 10, 293, 292), (26, 28, 302, 301), (44, 46, 311, 310), (0, 2, 289, 288), (62, 0, 288, 319), (18, 20, 298, 297), (36, 38, 307, 306), (54, 56, 316, 315), (10, 12, 294, 293), (28, 30, 303, 302), (46, 48, 312, 311), (2, 4, 290, 289), (20, 22, 299, 298), (38, 40, 308, 307), (56, 58, 317, 316), (12, 14, 295, 294), (30, 32, 304, 303), (48, 50, 313, 312), (4, 6, 291, 290), (22, 24, 300, 299), (40, 42, 309, 308), (58, 60, 318, 317), (323, 324, 356, 355), (315, 316, 348, 347), (302, 303, 335, 334), (289, 290, 322, 321), (316, 317, 349, 348), (303, 304, 336, 335), (290, 291, 323, 322), (317, 318, 350, 349), (304, 305, 337, 336), (291, 292, 324, 323), (318, 319, 351, 350), (305, 306, 338, 337), (292, 293, 325, 324), (319, 288, 320, 351), (306, 307, 339, 338), (293, 294, 326, 325), (307, 308, 340, 339), (294, 295, 327, 326), (308, 309, 341, 340), (295, 296, 328, 327), (309, 310, 342, 341), (296, 297, 329, 328), (310, 311, 343, 342), (297, 298, 330, 329), (311, 312, 344, 343), (298, 299, 331, 330), (312, 313, 345, 344), (299, 300, 332, 331), (313, 314, 346, 345), (300, 301, 333, 332), (314, 315, 347, 346), (301, 302, 334, 333), (358, 359, 391, 390), (350, 351, 383, 382), (337, 338, 370, 369), (324, 325, 357, 356), (351, 320, 352, 383), (338, 339, 371, 370), (325, 326, 358, 357), (339, 340, 372, 371), (326, 327, 359, 358), (340, 341, 373, 372), (327, 328, 360, 359), (341, 342, 374, 373), (328, 329, 361, 360), (342, 343, 375, 374), (329, 330, 362, 361), (343, 344, 376, 375), (330, 331, 363, 362), (344, 345, 377, 376), (331, 332, 364, 363), (345, 346, 378, 377), (332, 333, 365, 364), (346, 347, 379, 378), (333, 334, 366, 365), (320, 321, 353, 352), (347, 348, 380, 379), (334, 335, 367, 366), (321, 322, 354, 353), (348, 349, 381, 380), (335, 336, 368, 367), (322, 323, 355, 354), (349, 350, 382, 381), (336, 337, 369, 368), (393, 394, 426, 425), (372, 373, 405, 404), (359, 360, 392, 391), (373, 374, 406, 405), (360, 361, 393, 392), (374, 375, 407, 406), (361, 362, 394, 393), (375, 376, 408, 407), (362, 363, 395, 394), (376, 377, 409, 408), (363, 364, 396, 395), (377, 378, 410, 409), (364, 365, 397, 396), (378, 379, 411, 410), (365, 366, 398, 397), (352, 353, 385, 384), (379, 380, 412, 411), (366, 367, 399, 398), (353, 354, 386, 385), (380, 381, 413, 412), (367, 368, 400, 399), (354, 355, 387, 386), (381, 382, 414, 413), (368, 369, 401, 400), (355, 356, 388, 387), (382, 383, 415, 414), (369, 370, 402, 401), (356, 357, 389, 388), (383, 352, 384, 415), (370, 371, 403, 402), (357, 358, 390, 389), (371, 372, 404, 403), (428, 429, 461, 460), (407, 408, 440, 439), (394, 395, 427, 426), (408, 409, 441, 440), (395, 396, 428, 427), (409, 410, 442, 441), (396, 397, 429, 428), (410, 411, 443, 442), (397, 398, 430, 429), (384, 385, 417, 416), (411, 412, 444, 443), (398, 399, 431, 430), (385, 386, 418, 417), (412, 413, 445, 444), (399, 400, 432, 431), (386, 387, 419, 418), (413, 414, 446, 445), (400, 401, 433, 432), (387, 388, 420, 419), (414, 415, 447, 446), (401, 402, 434, 433), (388, 389, 421, 420), (415, 384, 416, 447), (402, 403, 435, 434), (389, 390, 422, 421), (403, 404, 436, 435), (390, 391, 423, 422), (404, 405, 437, 436), (391, 392, 424, 423), (405, 406, 438, 437), (392, 393, 425, 424), (406, 407, 439, 438), (463, 464, 496, 495), (442, 443, 475, 474), (429, 430, 462, 461), (416, 417, 449, 448), (443, 444, 476, 475), (430, 431, 463, 462), (417, 418, 450, 449), (444, 445, 477, 476), (431, 432, 464, 463), (418, 419, 451, 450), (445, 446, 478, 477), (432, 433, 465, 464), (419, 420, 452, 451), (446, 447, 479, 478), (433, 434, 466, 465), (420, 421, 453, 452), (447, 416, 448, 479), (434, 435, 467, 466), (421, 422, 454, 453), (435, 436, 468, 467), (422, 423, 455, 454), (436, 437, 469, 468), (423, 424, 456, 455), (437, 438, 470, 469), (424, 425, 457, 456), (438, 439, 471, 470), (425, 426, 458, 457), (439, 440, 472, 471), (426, 427, 459, 458), (440, 441, 473, 472), (427, 428, 460, 459), (441, 442, 474, 473), (498, 499, 531, 530), (450, 451, 483, 482), (477, 478, 510, 509), (464, 465, 497, 496), (451, 452, 484, 483), (478, 479, 511, 510), (465, 466, 498, 497), (452, 453, 485, 484), (479, 448, 480, 511), (466, 467, 499, 498), (453, 454, 486, 485), (467, 468, 500, 499), (454, 455, 487, 486), (468, 469, 501, 500), (455, 456, 488, 487), (469, 470, 502, 501), (456, 457, 489, 488), (470, 471, 503, 502), (457, 458, 490, 489), (471, 472, 504, 503), (458, 459, 491, 490), (472, 473, 505, 504), (459, 460, 492, 491), (473, 474, 506, 505), (460, 461, 493, 492), (474, 475, 507, 506), (461, 462, 494, 493), (448, 449, 481, 480), (475, 476, 508, 507), (462, 463, 495, 494), (449, 450, 482, 481), (476, 477, 509, 508), (533, 534, 566, 565), (485, 486, 518, 517), (499, 500, 532, 531), (486, 487, 519, 518), (500, 501, 533, 532), (487, 488, 520, 519), (501, 502, 534, 533), (488, 489, 521, 520), (502, 503, 535, 534), (489, 490, 522, 521), (503, 504, 536, 535), (490, 491, 523, 522), (504, 505, 537, 536), (491, 492, 524, 523), (505, 506, 538, 537), (492, 493, 525, 524), (506, 507, 539, 538), (493, 494, 526, 525), (480, 481, 513, 512), (507, 508, 540, 539), (494, 495, 527, 526), (481, 482, 514, 513), (508, 509, 541, 540), (495, 496, 528, 527), (482, 483, 515, 514), (509, 510, 542, 541), (496, 497, 529, 528), (483, 484, 516, 515), (510, 511, 543, 542), (497, 498, 530, 529), (484, 485, 517, 516), (511, 480, 512, 543), (568, 569, 601, 600), (520, 521, 553, 552), (534, 535, 567, 566), (521, 522, 554, 553), (535, 536, 568, 567), (522, 523, 555, 554), (536, 537, 569, 568), (523, 524, 556, 555), (537, 538, 570, 569), (524, 525, 557, 556), (538, 539, 571, 570), (525, 526, 558, 557), (512, 513, 545, 544), (539, 540, 572, 571), (526, 527, 559, 558), (513, 514, 546, 545), (540, 541, 573, 572), (527, 528, 560, 559), (514, 515, 547, 546), (541, 542, 574, 573), (528, 529, 561, 560), (515, 516, 548, 547), (542, 543, 575, 574), (529, 530, 562, 561), (516, 517, 549, 548), (543, 512, 544, 575), (530, 531, 563, 562), (517, 518, 550, 549), (531, 532, 564, 563), (518, 519, 551, 550), (532, 533, 565, 564), (519, 520, 552, 551), (603, 604, 636, 635), (555, 556, 588, 587), (569, 570, 602, 601), (556, 557, 589, 588), (570, 571, 603, 602), (557, 558, 590, 589), (544, 545, 577, 576), (571, 572, 604, 603), (558, 559, 591, 590), (545, 546, 578, 577), (572, 573, 605, 604), (559, 560, 592, 591), (546, 547, 579, 578), (573, 574, 606, 605), (560, 561, 593, 592), (547, 548, 580, 579), (574, 575, 607, 606), (561, 562, 594, 593), (548, 549, 581, 580), (575, 544, 576, 607), (562, 563, 595, 594), (549, 550, 582, 581), (563, 564, 596, 595), (550, 551, 583, 582), (564, 565, 597, 596), (551, 552, 584, 583), (565, 566, 598, 597), (552, 553, 585, 584), (566, 567, 599, 598), (553, 554, 586, 585), (567, 568, 600, 599), (554, 555, 587, 586), (638, 639, 671, 670), (590, 591, 623, 622), (577, 578, 610, 609), (604, 605, 637, 636), (591, 592, 624, 623), (578, 579, 611, 610), (605, 606, 638, 637), (592, 593, 625, 624), (579, 580, 612, 611), (606, 607, 639, 638), (593, 594, 626, 625), (580, 581, 613, 612), (607, 576, 608, 639), (594, 595, 627, 626), (581, 582, 614, 613), (595, 596, 628, 627), (582, 583, 615, 614), (596, 597, 629, 628), (583, 584, 616, 615), (597, 598, 630, 629), (584, 585, 617, 616), (598, 599, 631, 630), (585, 586, 618, 617), (599, 600, 632, 631), (586, 587, 619, 618), (600, 601, 633, 632), (587, 588, 620, 619), (601, 602, 634, 633), (588, 589, 621, 620), (602, 603, 635, 634), (589, 590, 622, 621), (576, 577, 609, 608), (660, 661, 693, 692), (625, 626, 658, 657), (612, 613, 645, 644), (639, 608, 640, 671), (626, 627, 659, 658), (613, 614, 646, 645), (627, 628, 660, 659), (614, 615, 647, 646), (628, 629, 661, 660), (615, 616, 648, 647), (629, 630, 662, 661), (616, 617, 649, 648), (630, 631, 663, 662), (617, 618, 650, 649), (631, 632, 664, 663), (618, 619, 651, 650), (632, 633, 665, 664), (619, 620, 652, 651), (633, 634, 666, 665), (620, 621, 653, 652), (634, 635, 667, 666), (621, 622, 654, 653), (608, 609, 641, 640), (635, 636, 668, 667), (622, 623, 655, 654), (609, 610, 642, 641), (636, 637, 669, 668), (623, 624, 656, 655), (610, 611, 643, 642), (637, 638, 670, 669), (624, 625, 657, 656), (611, 612, 644, 643), (672, 673, 674, 675, 676, 677, 678, 679, 680, 681, 682, 683, 684, 685, 686, 687, 688, 689, 690, 691, 692, 693, 694, 695, 696, 697, 698, 699, 700, 701, 702, 703), (647, 648, 680, 679), (661, 662, 694, 693), (648, 649, 681, 680), (662, 663, 695, 694), (649, 650, 682, 681), (663, 664, 696, 695), (650, 651, 683, 682), (664, 665, 697, 696), (651, 652, 684, 683), (665, 666, 698, 697), (652, 653, 685, 684), (666, 667, 699, 698), (653, 654, 686, 685), (640, 641, 673, 672), (667, 668, 700, 699), (654, 655, 687, 686), (641, 642, 674, 673), (668, 669, 701, 700), (655, 656, 688, 687), (642, 643, 675, 674), (669, 670, 702, 701), (656, 657, 689, 688), (643, 644, 676, 675), (670, 671, 703, 702), (657, 658, 690, 689), (644, 645, 677, 676), (671, 640, 672, 703), (658, 659, 691, 690), (645, 646, 678, 677), (659, 660, 692, 691), (646, 647, 679, 678)])
me_cylinder.materials.append(mat_material_001)
me_cylinder.use_remesh_preserve_volume = False
me_cylinder.use_remesh_preserve_attributes = False
me_cylinder.use_mirror_vertex_groups = False
me_cylinder.update()

# ---- objects
ob_cylinder = bpy.data.objects.new('Cylinder', me_cylinder)
ob_lamp = bpy.data.objects.new('Lamp', light_lamp)
ob_camera = bpy.data.objects.new('Camera', cam_camera)

# ---- transforms, parenting, visibility, modifiers, constraints
ob_cylinder.location = (0.02524, 0.07403, -0.9803)
ob_cylinder.rotation_euler = (3.142, -0.0, 0.0)
ob_cylinder.scale = (0.9353, 0.9353, 0.9353)
ob_cylinder.lineart.crease_threshold = 0.0
_m = ob_cylinder.modifiers.new('Subsurf', 'SUBSURF')
_m.uv_smooth = 'PRESERVE_CORNERS'
_m.quality = 2
_m.show_only_control_edges = False
ob_lamp.location = (4.076, 1.005, 5.904)
ob_lamp.rotation_euler = (0.6503, 0.05522, 1.866)
ob_lamp.lock_rotations_4d = False
ob_lamp.empty_display_type = 'ARROWS'
ob_lamp.color = (0.0, 0.0, 0.0, 0.0)
ob_lamp.lineart.crease_threshold = 0.0
ob_camera.location = (7.481, -6.508, 5.344)
ob_camera.rotation_euler = (1.109, 0.0, 0.8149)
ob_camera.lock_rotations_4d = False
ob_camera.empty_display_type = 'ARROWS'
ob_camera.color = (0.0, 0.0, 0.0, 0.0)
ob_camera.display_type = 'WIRE'
ob_camera.lineart.crease_threshold = 0.0

# ---- collection membership
col_collection_1.objects.link(ob_cylinder)
col_collection_1.objects.link(ob_lamp)
col_collection_1.objects.link(ob_camera)

# ---- scene / render settings (as saved in the file)
scene.camera = ob_camera
scene.frame_start = 1; scene.frame_end = 250; scene.frame_set(1)
scene.render.engine = 'BLENDER_EEVEE_NEXT'
scene.render.resolution_percentage = 50
scene.render.dither_intensity = 0.0
scene.cycles.use_denoising = False
scene.cycles.samples = 128
scene.cycles.sampling_pattern = 'TABULATED_SOBOL'
scene.cycles.use_adaptive_sampling = False
scene.cycles.use_light_tree = False
scene.cycles.blur_glossy = 0.0
scene.cycles.sample_clamp_indirect = 0.0
scene.view_settings.view_transform = 'Standard'
bpy.context.view_layer.update()
